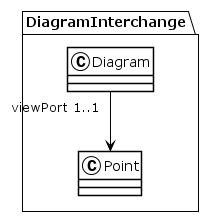

The diagram above was rendered by PlantUML. Its source (embedded in the PNG):
@startuml
!theme plain
package DiagramInterchange {
class Diagram {
}
Diagram "viewPort 1..1" --> Point
class Point {
}
}
@enduml